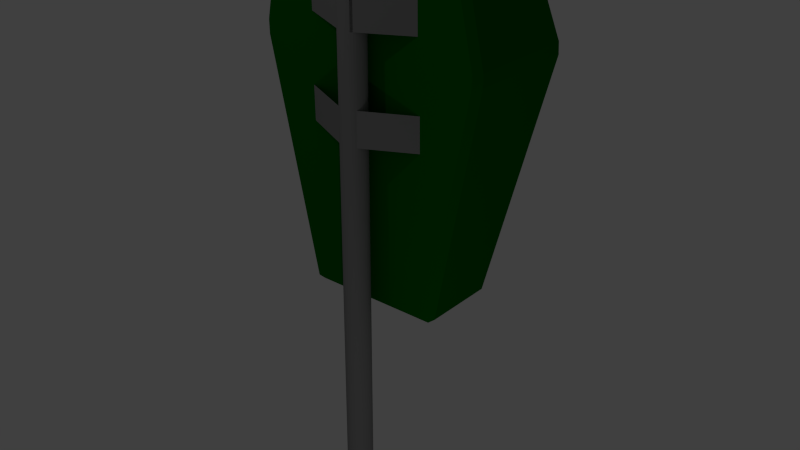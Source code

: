 # Source: TrashCan.blend  (saved by Blender 2.71.0; exported with 4.5.12 LTS)
import bpy
from mathutils import Matrix  # noqa: F401  (used for matrix-valued properties, if any)

bpy.ops.wm.read_factory_settings(use_empty=True)
scene = bpy.context.scene
scene.name = 'Scene'

# ---- collections
col_collection_1 = bpy.data.collections.new('Collection 1'); scene.collection.children.link(col_collection_1)

# ---- materials (node trees are filled in below, after node groups)
mat_ijzer = bpy.data.materials.new('Ijzer')
mat_ijzer.alpha_threshold = 0.0
mat_ijzer.use_transparent_shadow = False
mat_ijzer.diffuse_color = (0.2462, 0.2462, 0.2462, 1.0)
mat_ijzer.roughness = 0.5
mat_ijzer.specular_intensity = 0.8
mat_ijzer.line_color = (0.0, 0.0, 0.0, 1.0)
mat_bak = bpy.data.materials.new('Bak')
mat_bak.alpha_threshold = 0.0
mat_bak.use_transparent_shadow = False
mat_bak.diffuse_color = (0.0, 0.1282, 0.001695, 1.0)
mat_bak.roughness = 0.5
mat_bak.line_color = (0.0, 0.0, 0.0, 1.0)
mat_binnenkantbak = bpy.data.materials.new('BinnenkantBak')
mat_binnenkantbak.alpha_threshold = 0.0
mat_binnenkantbak.use_transparent_shadow = False
mat_binnenkantbak.diffuse_color = (0.0, 0.02365, 0.0005313, 1.0)
mat_binnenkantbak.roughness = 0.5
mat_binnenkantbak.line_color = (0.0, 0.0, 0.0, 1.0)

# ---- material node trees

# ---- world
world_world = bpy.data.worlds.new('World'); scene.world = world_world
world_world.color = (0.05088, 0.05088, 0.05088)
world_world.use_sun_shadow = False
world_world.sun_shadow_jitter_overblur = 0.0
world_world.cycles.sampling_method = 'MANUAL'
world_world.cycles.sample_map_resolution = 256

# ---- lights
light_point_002 = bpy.data.lights.new('Point.002', 'POINT')
light_point_002.transmission_factor = 0.0
light_point_002.energy = 100.0
light_point_002.shadow_buffer_clip_start = 0.5
light_point_002.shadow_soft_size = 0.1
light_point_002.shadow_maximum_resolution = 0.006
light_point_002.use_absolute_resolution = True
light_point_002.cycles.use_multiple_importance_sampling = False
light_point_001 = bpy.data.lights.new('Point.001', 'POINT')
light_point_001.transmission_factor = 0.0
light_point_001.energy = 100.0
light_point_001.shadow_buffer_clip_start = 0.5
light_point_001.shadow_soft_size = 0.1
light_point_001.shadow_maximum_resolution = 0.006
light_point_001.use_absolute_resolution = True
light_point_001.cycles.use_multiple_importance_sampling = False
light_point = bpy.data.lights.new('Point', 'POINT')
light_point.transmission_factor = 0.0
light_point.energy = 100.0
light_point.shadow_buffer_clip_start = 0.5
light_point.shadow_soft_size = 0.1
light_point.shadow_maximum_resolution = 0.006
light_point.use_absolute_resolution = True
light_point.cycles.use_multiple_importance_sampling = False

# ---- meshes
me_circle = bpy.data.meshes.new('Circle')
me_circle.from_pydata([(6.183, 10.37, 38.24), (-6.183, 10.37, 38.24), (5.379, 9.346, 42.07), (-5.379, 9.346, 42.07), (-5.131, 1.408, 18.17), (-5.627, 1.896, 18.16), (-5.043, 1.904, 17.69), (-5.627, 7.582, 18.16), (-5.131, 8.076, 18.17), (-5.043, 7.52, 17.69), (5.131, 8.076, 18.17), (5.627, 7.582, 18.16), (5.043, 7.52, 17.69), (5.627, 1.896, 18.16), (5.131, 1.408, 18.17), (5.043, 1.904, 17.69), (-8.183, 1.496, 42.89), (-7.687, 1.008, 42.88), (-7.595, 1.488, 43.37), (-7.684, 9.126, 42.9), (-8.183, 8.623, 42.89), (-7.595, 8.512, 43.37), (8.183, 8.623, 42.89), (7.684, 9.126, 42.9), (7.595, 8.512, 43.37), (7.687, 1.008, 42.88), (8.183, 1.496, 42.89), (7.595, 1.488, 43.37), (-8.832, 1.112, 36.46), (-8.828, 1.096, 37.44), (-9.329, 1.584, 37.43), (-9.332, 1.6, 36.47), (-8.832, 10.59, 37.42), (-8.834, 10.65, 36.46), (-9.332, 10.16, 36.47), (-9.329, 10.08, 37.43), (9.329, 10.08, 37.43), (9.332, 10.16, 36.47), (8.834, 10.65, 36.46), (8.832, 10.59, 37.42), (8.828, 1.096, 37.44), (8.832, 1.112, 36.46), (9.332, 1.6, 36.47), (9.329, 1.584, 37.43), (4.427, 3.494, 18.79), (-4.427, 3.494, 18.79), (5.379, 3.505, 40.51), (-5.379, 3.505, 40.51), (0.0, 0.0, 0.0), (0.0, 1.0, 0.0), (-0.1951, 0.9808, 0.0), (-0.3827, 0.9239, 0.0), (-0.5556, 0.8315, 0.0), (-0.7071, 0.7071, 0.0), (-0.8315, 0.5556, 0.0), (-0.9239, 0.3827, 0.0), (-0.9808, 0.1951, 0.0), (-1.0, 7.55e-08, 0.0), (-0.9808, -0.1951, 0.0), (-0.9239, -0.3827, 0.0), (-0.8315, -0.5556, 0.0), (-0.7071, -0.7071, 0.0), (-0.5556, -0.8315, 0.0), (-0.3827, -0.9239, 0.0), (-0.1951, -0.9808, 0.0), (3.258e-07, -1.0, 0.0), (0.1951, -0.9808, 0.0), (0.3827, -0.9239, 0.0), (0.5556, -0.8315, 0.0), (0.7071, -0.7071, 0.0), (0.8315, -0.5556, 0.0), (0.9239, -0.3827, 0.0), (0.9808, -0.1951, 0.0), (1.0, 9.656e-07, 0.0), (0.9808, 0.1951, 0.0), (0.9239, 0.3827, 0.0), (0.8315, 0.5556, 0.0), (0.7071, 0.7071, 0.0), (0.5556, 0.8315, 0.0), (0.3827, 0.9239, 0.0), (0.1951, 0.9808, 0.0), (0.0, 0.0, 45.49), (0.0, 1.0, 45.49), (-0.1951, 0.9808, 45.49), (-0.3827, 0.9239, 45.49), (-0.5556, 0.8315, 45.49), (-0.7071, 0.7071, 45.49), (-0.8315, 0.5556, 45.49), (-0.9239, 0.3827, 45.49), (-0.9808, 0.1951, 45.49), (-1.0, 7.55e-08, 45.49), (-0.9808, -0.1951, 45.49), (-0.9239, -0.3827, 45.49), (-0.8315, -0.5556, 45.49), (-0.7071, -0.7071, 45.49), (-0.5556, -0.8315, 45.49), (-0.3827, -0.9239, 45.49), (-0.1951, -0.9808, 45.49), (3.258e-07, -1.0, 45.49), (0.1951, -0.9808, 45.49), (0.3827, -0.9239, 45.49), (0.5556, -0.8315, 45.49), (0.7071, -0.7071, 45.49), (0.8315, -0.5556, 45.49), (0.9239, -0.3827, 45.49), (0.9808, -0.1951, 45.49), (1.0, 9.656e-07, 45.49), (0.9808, 0.1951, 45.49), (0.9239, 0.3827, 45.49), (0.8315, 0.5556, 45.49), (0.7071, 0.7071, 45.49), (0.5556, 0.8315, 45.49), (0.3827, 0.9239, 45.49), (0.1951, 0.9808, 45.49), (0.7915, -0.6042, 30.88), (0.7989, -0.5953, 33.56), (-0.7397, -0.6674, 33.56), (-0.7471, -0.6584, 30.88), (0.7071, -0.7071, 41.44), (0.7071, -0.7071, 38.88), (-0.7252, -0.6851, 38.88), (-0.7182, -0.6936, 41.44), (-4.567, 1.072, 38.94), (4.567, 1.072, 38.94), (-4.567, 1.03, 41.5), (4.567, 1.03, 41.5), (-0.5556, -0.8315, 38.88), (0.5556, -0.8315, 38.88), (0.5556, -0.8315, 41.44), (-0.5556, -0.8315, 41.44), (-0.5556, -0.8315, 30.88), (0.5556, -0.8315, 30.88), (0.5556, -0.8315, 33.56), (-0.5556, -0.8315, 33.56), (-4.719, 1.201, 30.94), (-4.719, 1.158, 33.62), (4.719, 1.201, 30.94), (4.719, 1.158, 33.62), (4.719, 1.201, 30.94), (4.719, 1.158, 33.62)], [], [(33, 38, 10, 8), (37, 42, 13, 11), (25, 17, 29, 40), (31, 34, 7, 5), (41, 28, 4, 14), (39, 32, 1, 0), (27, 24, 21, 18), (22, 26, 43, 36), (2, 0, 44, 46), (16, 20, 35, 30), (4, 5, 6), (7, 8, 9), (10, 11, 12), (13, 14, 15), (16, 17, 18), (19, 20, 21), (22, 23, 24), (25, 26, 27), (28, 29, 30, 31), (32, 33, 34, 35), (36, 37, 38, 39), (40, 41, 42, 43), (29, 17, 16, 30), (18, 21, 20, 16), (33, 8, 7, 34), (9, 6, 5, 7), (21, 24, 23, 19), (37, 11, 10, 38), (12, 9, 8, 10), (24, 27, 26, 22), (41, 14, 13, 42), (15, 12, 11, 13), (27, 18, 17, 25), (6, 15, 14, 4), (31, 5, 4, 28), (35, 20, 19, 32), (39, 23, 22, 36), (43, 26, 25, 40), (34, 31, 30, 35), (38, 33, 32, 39), (42, 37, 36, 43), (28, 41, 40, 29), (6, 9, 12, 15), (23, 39, 0, 2), (32, 19, 3, 1), (19, 23, 2, 3), (47, 46, 44, 45), (3, 2, 46, 47), (1, 3, 47, 45), (0, 1, 45, 44), (48, 50, 49), (48, 51, 50), (48, 52, 51), (48, 53, 52), (48, 54, 53), (48, 55, 54), (48, 56, 55), (48, 57, 56), (48, 58, 57), (48, 59, 58), (48, 60, 59), (48, 61, 60), (48, 62, 61), (48, 63, 62), (48, 64, 63), (48, 65, 64), (48, 66, 65), (48, 67, 66), (48, 68, 67), (48, 69, 68), (48, 70, 69), (48, 71, 70), (48, 72, 71), (48, 73, 72), (48, 74, 73), (48, 75, 74), (48, 76, 75), (48, 77, 76), (48, 78, 77), (48, 79, 78), (48, 80, 79), (48, 49, 80), (81, 82, 83), (81, 83, 84), (81, 84, 85), (81, 85, 86), (81, 86, 87), (81, 87, 88), (81, 88, 89), (81, 89, 90), (81, 90, 91), (81, 91, 92), (81, 92, 93), (81, 93, 94), (81, 94, 95), (81, 95, 96), (81, 96, 97), (81, 97, 98), (81, 98, 99), (81, 99, 100), (81, 100, 101), (81, 101, 102), (81, 102, 103), (81, 103, 104), (81, 104, 105), (81, 105, 106), (81, 106, 107), (81, 107, 108), (81, 108, 109), (81, 109, 110), (81, 110, 111), (81, 111, 112), (81, 112, 113), (81, 113, 82), (73, 74, 107, 106), (51, 52, 85, 84), (62, 63, 96, 95), (72, 73, 106, 105), (50, 51, 84, 83), (61, 62, 95, 94), (71, 72, 105, 104), (60, 61, 94, 93), (70, 71, 104, 103), (59, 60, 93, 92), (80, 49, 82, 113), (69, 70, 103, 102), (58, 59, 92, 91), (79, 80, 113, 112), (68, 69, 102, 101), (57, 58, 91, 90), (78, 79, 112, 111), (67, 68, 101, 100), (56, 57, 90, 89), (77, 78, 111, 110), (66, 67, 100, 99), (55, 56, 89, 88), (76, 77, 110, 109), (65, 66, 99, 98), (49, 50, 83, 82), (54, 55, 88, 87), (75, 76, 109, 108), (53, 54, 87, 86), (64, 65, 98, 97), (74, 75, 108, 107), (52, 53, 86, 85), (63, 64, 97, 96), (119, 123, 125, 118), (120, 126, 129, 121), (126, 127, 128, 129), (132, 133, 130, 131), (127, 126, 133, 132), (117, 116, 135, 134), (115, 114, 136, 137), (137, 136, 138, 139), (132, 131, 114, 115), (130, 133, 116, 117), (127, 119, 118, 128), (122, 120, 121, 124)])
me_circle.polygons.foreach_set('material_index', [1, 1, 1, 1, 1, 1, 1, 1, 2, 1, 1, 1, 1, 1, 1, 1, 1, 1, 1, 1, 1, 1, 1, 1, 1, 1, 1, 1, 1, 1, 1, 1, 1, 1, 1, 1, 1, 1, 1, 1, 1, 1, 1, 1, 1, 1, 2, 2, 2, 2, 0, 0, 0, 0, 0, 0, 0, 0, 0, 0, 0, 0, 0, 0, 0, 0, 0, 0, 0, 0, 0, 0, 0, 0, 0, 0, 0, 0, 0, 0, 0, 0, 0, 0, 0, 0, 0, 0, 0, 0, 0, 0, 0, 0, 0, 0, 0, 0, 0, 0, 0, 0, 0, 0, 0, 0, 0, 0, 0, 0, 0, 0, 0, 0, 0, 0, 0, 0, 0, 0, 0, 0, 0, 0, 0, 0, 0, 0, 0, 0, 0, 0, 0, 0, 0, 0, 0, 0, 0, 0, 0, 0, 0, 0, 0, 0, 0, 0, 0, 0, 0, 0, 0, 0, 0, 0, 0, 0])
me_circle.materials.append(mat_ijzer)
me_circle.materials.append(mat_bak)
me_circle.materials.append(mat_binnenkantbak)
me_circle.use_remesh_preserve_volume = False
me_circle.use_remesh_preserve_attributes = False
me_circle.use_mirror_vertex_groups = False
me_circle.update()

# ---- objects
ob_point_002 = bpy.data.objects.new('Point.002', light_point_002)
ob_point_001 = bpy.data.objects.new('Point.001', light_point_001)
ob_point = bpy.data.objects.new('Point', light_point)
ob_afvalbak = bpy.data.objects.new('Afvalbak', me_circle)

# ---- transforms, parenting, visibility, modifiers, constraints
ob_point_002.location = (-2.711, -5.245, 16.01)
ob_point_002.lineart.crease_threshold = 0.0
ob_point_001.location = (5.756, -6.128, 1.997)
ob_point_001.lineart.crease_threshold = 0.0
ob_point.location = (-4.303, 10.73, 14.16)
ob_point.lineart.crease_threshold = 0.0
ob_afvalbak.location = (0.0, 0.0, 0.0)
ob_afvalbak.scale = (0.25, 0.25, 0.25)
ob_afvalbak.lineart.crease_threshold = 0.0

# ---- collection membership
col_collection_1.objects.link(ob_point_002)
col_collection_1.objects.link(ob_point_001)
col_collection_1.objects.link(ob_point)
col_collection_1.objects.link(ob_afvalbak)

# ---- scene / render settings (as saved in the file)
scene.frame_start = 1; scene.frame_end = 250; scene.frame_set(1)
scene.render.engine = 'BLENDER_EEVEE_NEXT'
scene.render.resolution_percentage = 50
scene.render.dither_intensity = 0.0
scene.cycles.use_denoising = False
scene.cycles.samples = 10
scene.cycles.sampling_pattern = 'TABULATED_SOBOL'
scene.cycles.light_sampling_threshold = 0.0
scene.cycles.use_adaptive_sampling = False
scene.cycles.use_light_tree = False
scene.cycles.blur_glossy = 0.0
scene.cycles.volume_bounces = 1
scene.cycles.pixel_filter_type = 'GAUSSIAN'
scene.cycles.sample_clamp_indirect = 0.0
scene.view_settings.view_transform = 'Standard'
bpy.context.view_layer.update()

# ---- added for rendering (the .blend has no active camera): camera
cam_auto = bpy.data.cameras.new('AutoCamera')
cam_auto.lens = 50.0
cam_auto.sensor_width = 36.0
cam_auto.clip_end = 1000.0
ob_auto_camera = bpy.data.objects.new('AutoCamera', cam_auto)
scene.collection.objects.link(ob_auto_camera)
ob_auto_camera.location = (11.6874, -12.8189, 15.0358)
ob_auto_camera.rotation_euler = (1.09748, -7.21219e-08, 0.694738)
scene.camera = ob_auto_camera
bpy.context.view_layer.update()
